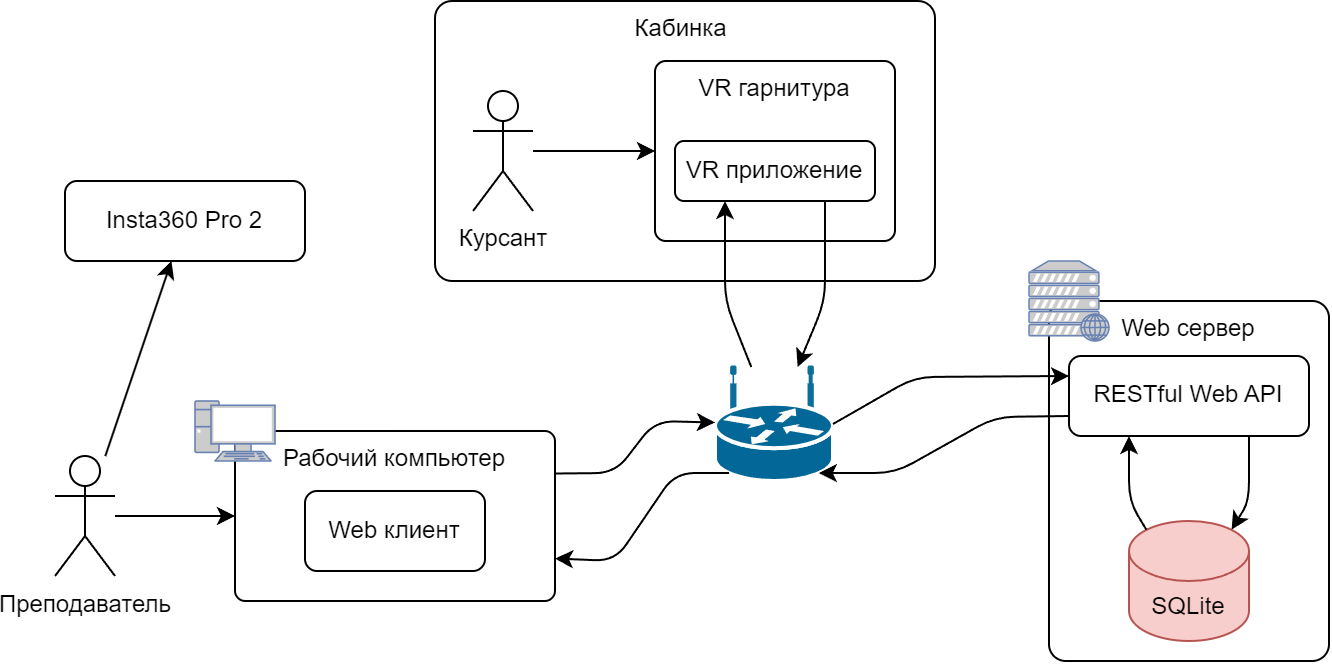

The diagram above was exported from draw.io. Its source (the exported page's mxGraphModel, read from the mxfile embedded in the PNG):
<mxGraphModel dx="1195" dy="737" grid="1" gridSize="10" guides="1" tooltips="1" connect="1" arrows="1" fold="1" page="1" pageScale="1" pageWidth="827" pageHeight="1169" math="0" shadow="0">
  <root>
    <mxCell id="0" />
    <mxCell id="1" parent="0" />
    <mxCell id="v7S3W2QXxKnFpqe5gwH5-1" value="Кабинка&amp;nbsp;" style="rounded=1;whiteSpace=wrap;html=1;verticalAlign=top;arcSize=6;" parent="1" vertex="1">
      <mxGeometry x="380" y="30" width="250" height="140" as="geometry" />
    </mxCell>
    <mxCell id="v7S3W2QXxKnFpqe5gwH5-2" value="Курсант" style="shape=umlActor;verticalLabelPosition=bottom;verticalAlign=top;html=1;outlineConnect=0;" parent="1" vertex="1">
      <mxGeometry x="399" y="75" width="30" height="60" as="geometry" />
    </mxCell>
    <mxCell id="v7S3W2QXxKnFpqe5gwH5-3" value="Преподаватель" style="shape=umlActor;verticalLabelPosition=bottom;verticalAlign=top;html=1;outlineConnect=0;" parent="1" vertex="1">
      <mxGeometry x="190" y="257.5" width="30" height="60" as="geometry" />
    </mxCell>
    <mxCell id="v7S3W2QXxKnFpqe5gwH5-4" value="Insta360 Pro 2" style="rounded=1;whiteSpace=wrap;html=1;" parent="1" vertex="1">
      <mxGeometry x="195" y="120" width="120" height="40" as="geometry" />
    </mxCell>
    <mxCell id="v7S3W2QXxKnFpqe5gwH5-5" value="VR гарнитура" style="rounded=1;whiteSpace=wrap;html=1;verticalAlign=top;arcSize=6;" parent="1" vertex="1">
      <mxGeometry x="490" y="60" width="120" height="90" as="geometry" />
    </mxCell>
    <mxCell id="v7S3W2QXxKnFpqe5gwH5-6" value="VR приложение" style="rounded=1;whiteSpace=wrap;html=1;" parent="1" vertex="1">
      <mxGeometry x="500" y="100" width="100" height="30" as="geometry" />
    </mxCell>
    <mxCell id="v7S3W2QXxKnFpqe5gwH5-7" value="Web сервер" style="rounded=1;whiteSpace=wrap;html=1;verticalAlign=top;imageHeight=24;arcSize=6;align=center;" parent="1" vertex="1">
      <mxGeometry x="687" y="180" width="140" height="180" as="geometry" />
    </mxCell>
    <mxCell id="v7S3W2QXxKnFpqe5gwH5-8" value="SQLite" style="shape=cylinder3;whiteSpace=wrap;html=1;boundedLbl=1;backgroundOutline=1;size=15;fillColor=#f8cecc;strokeColor=#b85450;" parent="1" vertex="1">
      <mxGeometry x="727" y="290" width="60" height="60" as="geometry" />
    </mxCell>
    <mxCell id="v7S3W2QXxKnFpqe5gwH5-9" value="RESTful Web API" style="rounded=1;whiteSpace=wrap;html=1;" parent="1" vertex="1">
      <mxGeometry x="697" y="207.5" width="120" height="40" as="geometry" />
    </mxCell>
    <mxCell id="v7S3W2QXxKnFpqe5gwH5-17" value="" style="endArrow=classic;html=1;rounded=0;entryX=0;entryY=0.5;entryDx=0;entryDy=0;" parent="1" source="v7S3W2QXxKnFpqe5gwH5-2" target="v7S3W2QXxKnFpqe5gwH5-5" edge="1">
      <mxGeometry width="50" height="50" relative="1" as="geometry">
        <mxPoint x="180" y="120" as="sourcePoint" />
        <mxPoint x="230" y="70" as="targetPoint" />
      </mxGeometry>
    </mxCell>
    <mxCell id="v7S3W2QXxKnFpqe5gwH5-19" value="" style="endArrow=classic;html=1;rounded=0;" parent="1" source="v7S3W2QXxKnFpqe5gwH5-3" target="v7S3W2QXxKnFpqe5gwH5-4" edge="1">
      <mxGeometry width="50" height="50" relative="1" as="geometry">
        <mxPoint x="10" y="375" as="sourcePoint" />
        <mxPoint x="60" y="325" as="targetPoint" />
      </mxGeometry>
    </mxCell>
    <mxCell id="G3VkyLXNhVBIG1xPE-wn-3" value="" style="fontColor=#0066CC;verticalAlign=top;verticalLabelPosition=bottom;labelPosition=center;align=center;html=1;outlineConnect=0;fillColor=#CCCCCC;strokeColor=#6881B3;gradientColor=none;gradientDirection=north;strokeWidth=2;shape=mxgraph.networks.web_server;" vertex="1" parent="1">
      <mxGeometry x="677" y="160" width="40" height="40" as="geometry" />
    </mxCell>
    <mxCell id="G3VkyLXNhVBIG1xPE-wn-4" value="" style="shape=mxgraph.cisco.routers.wireless_router;sketch=0;html=1;pointerEvents=1;dashed=0;fillColor=#036897;strokeColor=#ffffff;strokeWidth=2;verticalLabelPosition=bottom;verticalAlign=top;align=center;outlineConnect=0;" vertex="1" parent="1">
      <mxGeometry x="520" y="213" width="59" height="57" as="geometry" />
    </mxCell>
    <mxCell id="G3VkyLXNhVBIG1xPE-wn-5" value="" style="endArrow=classic;html=1;rounded=1;exitX=0.75;exitY=1;exitDx=0;exitDy=0;curved=0;" edge="1" parent="1" source="v7S3W2QXxKnFpqe5gwH5-6" target="G3VkyLXNhVBIG1xPE-wn-4">
      <mxGeometry width="50" height="50" relative="1" as="geometry">
        <mxPoint x="390" y="260" as="sourcePoint" />
        <mxPoint x="440" y="210" as="targetPoint" />
        <Array as="points">
          <mxPoint x="575" y="180" />
        </Array>
      </mxGeometry>
    </mxCell>
    <mxCell id="G3VkyLXNhVBIG1xPE-wn-6" value="" style="endArrow=classic;html=1;rounded=1;entryX=0.25;entryY=1;entryDx=0;entryDy=0;curved=0;" edge="1" parent="1" source="G3VkyLXNhVBIG1xPE-wn-4" target="v7S3W2QXxKnFpqe5gwH5-6">
      <mxGeometry width="50" height="50" relative="1" as="geometry">
        <mxPoint x="470" y="200" as="sourcePoint" />
        <mxPoint x="568" y="223" as="targetPoint" />
        <Array as="points">
          <mxPoint x="525" y="180" />
        </Array>
      </mxGeometry>
    </mxCell>
    <mxCell id="G3VkyLXNhVBIG1xPE-wn-8" value="Рабочий компьютер" style="rounded=1;whiteSpace=wrap;html=1;verticalAlign=top;imageHeight=24;arcSize=6;align=center;" vertex="1" parent="1">
      <mxGeometry x="280" y="245" width="160" height="85" as="geometry" />
    </mxCell>
    <mxCell id="G3VkyLXNhVBIG1xPE-wn-7" value="" style="fontColor=#0066CC;verticalAlign=top;verticalLabelPosition=bottom;labelPosition=center;align=center;html=1;outlineConnect=0;fillColor=#CCCCCC;strokeColor=#6881B3;gradientColor=none;gradientDirection=north;strokeWidth=2;shape=mxgraph.networks.pc;" vertex="1" parent="1">
      <mxGeometry x="260" y="230" width="40" height="30" as="geometry" />
    </mxCell>
    <mxCell id="v7S3W2QXxKnFpqe5gwH5-10" value="Web клиент" style="rounded=1;whiteSpace=wrap;html=1;" parent="1" vertex="1">
      <mxGeometry x="315" y="275" width="90" height="40" as="geometry" />
    </mxCell>
    <mxCell id="G3VkyLXNhVBIG1xPE-wn-9" value="" style="endArrow=classic;html=1;rounded=1;exitX=1;exitY=0.25;exitDx=0;exitDy=0;curved=0;" edge="1" parent="1" source="G3VkyLXNhVBIG1xPE-wn-8" target="G3VkyLXNhVBIG1xPE-wn-4">
      <mxGeometry width="50" height="50" relative="1" as="geometry">
        <mxPoint x="410" y="310" as="sourcePoint" />
        <mxPoint x="460" y="260" as="targetPoint" />
        <Array as="points">
          <mxPoint x="470" y="266" />
          <mxPoint x="490" y="240" />
        </Array>
      </mxGeometry>
    </mxCell>
    <mxCell id="G3VkyLXNhVBIG1xPE-wn-11" value="" style="endArrow=classic;html=1;rounded=1;curved=0;entryX=1;entryY=0.75;entryDx=0;entryDy=0;exitX=0.12;exitY=0.93;exitDx=0;exitDy=0;exitPerimeter=0;" edge="1" parent="1" source="G3VkyLXNhVBIG1xPE-wn-4" target="G3VkyLXNhVBIG1xPE-wn-8">
      <mxGeometry width="50" height="50" relative="1" as="geometry">
        <mxPoint x="500" y="280" as="sourcePoint" />
        <mxPoint x="530" y="262" as="targetPoint" />
        <Array as="points">
          <mxPoint x="500" y="266" />
          <mxPoint x="470" y="310" />
        </Array>
      </mxGeometry>
    </mxCell>
    <mxCell id="G3VkyLXNhVBIG1xPE-wn-13" value="" style="endArrow=classic;html=1;rounded=1;exitX=1;exitY=0.5;exitDx=0;exitDy=0;curved=0;exitPerimeter=0;entryX=0;entryY=0.25;entryDx=0;entryDy=0;" edge="1" parent="1" source="G3VkyLXNhVBIG1xPE-wn-4" target="v7S3W2QXxKnFpqe5gwH5-9">
      <mxGeometry width="50" height="50" relative="1" as="geometry">
        <mxPoint x="370" y="276" as="sourcePoint" />
        <mxPoint x="530" y="251" as="targetPoint" />
        <Array as="points">
          <mxPoint x="620" y="218" />
        </Array>
      </mxGeometry>
    </mxCell>
    <mxCell id="G3VkyLXNhVBIG1xPE-wn-14" value="" style="endArrow=classic;html=1;rounded=1;exitX=0;exitY=0.75;exitDx=0;exitDy=0;curved=0;entryX=0.88;entryY=0.93;entryDx=0;entryDy=0;entryPerimeter=0;" edge="1" parent="1" source="v7S3W2QXxKnFpqe5gwH5-9" target="G3VkyLXNhVBIG1xPE-wn-4">
      <mxGeometry width="50" height="50" relative="1" as="geometry">
        <mxPoint x="589" y="252" as="sourcePoint" />
        <mxPoint x="600" y="280" as="targetPoint" />
        <Array as="points">
          <mxPoint x="660" y="238" />
          <mxPoint x="610" y="266" />
        </Array>
      </mxGeometry>
    </mxCell>
    <mxCell id="G3VkyLXNhVBIG1xPE-wn-15" value="" style="endArrow=classic;html=1;rounded=1;exitX=0.75;exitY=1;exitDx=0;exitDy=0;curved=0;entryX=0.855;entryY=0;entryDx=0;entryDy=4.35;entryPerimeter=0;" edge="1" parent="1" source="v7S3W2QXxKnFpqe5gwH5-9" target="v7S3W2QXxKnFpqe5gwH5-8">
      <mxGeometry width="50" height="50" relative="1" as="geometry">
        <mxPoint x="589" y="252" as="sourcePoint" />
        <mxPoint x="707" y="228" as="targetPoint" />
        <Array as="points">
          <mxPoint x="787" y="280" />
        </Array>
      </mxGeometry>
    </mxCell>
    <mxCell id="G3VkyLXNhVBIG1xPE-wn-16" value="" style="endArrow=classic;html=1;rounded=1;exitX=0.145;exitY=0;exitDx=0;exitDy=4.35;curved=0;entryX=0.25;entryY=1;entryDx=0;entryDy=0;exitPerimeter=0;" edge="1" parent="1" source="v7S3W2QXxKnFpqe5gwH5-8" target="v7S3W2QXxKnFpqe5gwH5-9">
      <mxGeometry width="50" height="50" relative="1" as="geometry">
        <mxPoint x="797" y="258" as="sourcePoint" />
        <mxPoint x="788" y="314" as="targetPoint" />
        <Array as="points">
          <mxPoint x="727" y="280" />
        </Array>
      </mxGeometry>
    </mxCell>
    <mxCell id="G3VkyLXNhVBIG1xPE-wn-17" value="" style="endArrow=classic;html=1;rounded=0;" edge="1" parent="1" source="v7S3W2QXxKnFpqe5gwH5-3" target="G3VkyLXNhVBIG1xPE-wn-8">
      <mxGeometry width="50" height="50" relative="1" as="geometry">
        <mxPoint x="215" y="265" as="sourcePoint" />
        <mxPoint x="215" y="180" as="targetPoint" />
      </mxGeometry>
    </mxCell>
  </root>
</mxGraphModel>